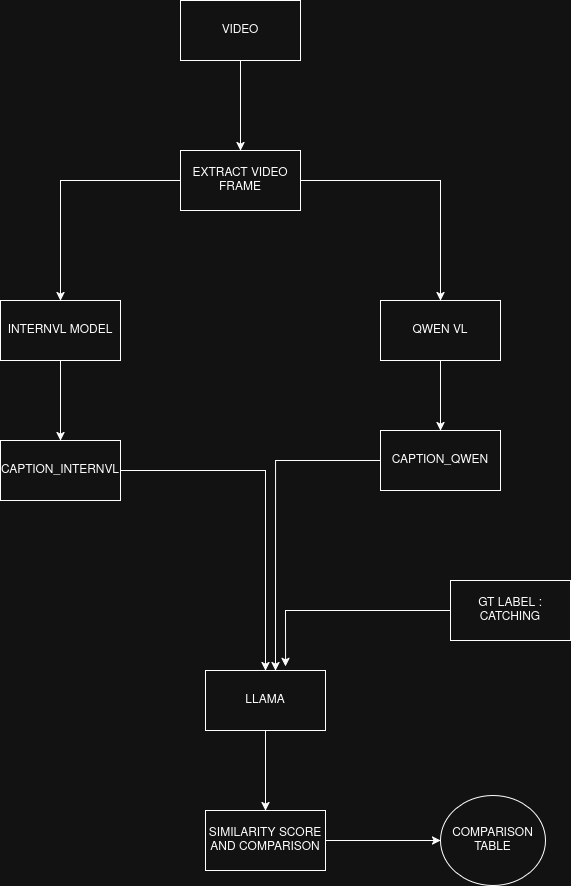

The diagram above was exported from draw.io. Its source (the exported page's mxGraphModel, read from the mxfile embedded in the PNG):
<mxGraphModel dx="1783" dy="925" grid="1" gridSize="10" guides="1" tooltips="1" connect="1" arrows="1" fold="1" page="1" pageScale="1" pageWidth="850" pageHeight="1100" math="0" shadow="0">
  <root>
    <mxCell id="0" />
    <mxCell id="1" parent="0" />
    <mxCell id="7MyAtnqMEKhUqBWBvYgl-3" edge="1" parent="1" source="7MyAtnqMEKhUqBWBvYgl-1" style="edgeStyle=orthogonalEdgeStyle;rounded=0;orthogonalLoop=1;jettySize=auto;html=1;" target="7MyAtnqMEKhUqBWBvYgl-2" value="">
      <mxGeometry relative="1" as="geometry" />
    </mxCell>
    <mxCell id="7MyAtnqMEKhUqBWBvYgl-1" parent="1" style="rounded=0;whiteSpace=wrap;html=1;" value="VIDEO" vertex="1">
      <mxGeometry height="60" width="120" x="340" y="140" as="geometry" />
    </mxCell>
    <mxCell id="8ybho7Nvn33c5JJpOaLS-2" edge="1" parent="1" source="7MyAtnqMEKhUqBWBvYgl-2" style="edgeStyle=orthogonalEdgeStyle;rounded=0;orthogonalLoop=1;jettySize=auto;html=1;" target="8ybho7Nvn33c5JJpOaLS-1" value="">
      <mxGeometry relative="1" as="geometry" />
    </mxCell>
    <mxCell id="8ybho7Nvn33c5JJpOaLS-4" edge="1" parent="1" source="7MyAtnqMEKhUqBWBvYgl-2" style="edgeStyle=orthogonalEdgeStyle;rounded=0;orthogonalLoop=1;jettySize=auto;html=1;" target="8ybho7Nvn33c5JJpOaLS-3" value="">
      <mxGeometry relative="1" as="geometry" />
    </mxCell>
    <mxCell id="7MyAtnqMEKhUqBWBvYgl-2" parent="1" style="rounded=0;whiteSpace=wrap;html=1;" value="EXTRACT VIDEO FRAME" vertex="1">
      <mxGeometry height="60" width="120" x="340" y="290" as="geometry" />
    </mxCell>
    <mxCell id="8ybho7Nvn33c5JJpOaLS-6" edge="1" parent="1" source="8ybho7Nvn33c5JJpOaLS-1" style="edgeStyle=orthogonalEdgeStyle;rounded=0;orthogonalLoop=1;jettySize=auto;html=1;" target="8ybho7Nvn33c5JJpOaLS-5" value="">
      <mxGeometry relative="1" as="geometry" />
    </mxCell>
    <mxCell id="8ybho7Nvn33c5JJpOaLS-1" parent="1" style="rounded=0;whiteSpace=wrap;html=1;" value="INTERNVL MODEL" vertex="1">
      <mxGeometry height="60" width="120" x="160" y="440" as="geometry" />
    </mxCell>
    <mxCell id="8ybho7Nvn33c5JJpOaLS-8" edge="1" parent="1" source="8ybho7Nvn33c5JJpOaLS-3" style="edgeStyle=orthogonalEdgeStyle;rounded=0;orthogonalLoop=1;jettySize=auto;html=1;" target="8ybho7Nvn33c5JJpOaLS-7" value="">
      <mxGeometry relative="1" as="geometry" />
    </mxCell>
    <mxCell id="8ybho7Nvn33c5JJpOaLS-3" parent="1" style="rounded=0;whiteSpace=wrap;html=1;" value="QWEN VL" vertex="1">
      <mxGeometry height="60" width="120" x="540" y="440" as="geometry" />
    </mxCell>
    <mxCell id="8ybho7Nvn33c5JJpOaLS-14" edge="1" parent="1" source="8ybho7Nvn33c5JJpOaLS-5" style="edgeStyle=orthogonalEdgeStyle;rounded=0;orthogonalLoop=1;jettySize=auto;html=1;" target="8ybho7Nvn33c5JJpOaLS-9">
      <mxGeometry relative="1" as="geometry" />
    </mxCell>
    <mxCell id="8ybho7Nvn33c5JJpOaLS-5" parent="1" style="rounded=0;whiteSpace=wrap;html=1;" value="CAPTION_INTERNVL" vertex="1">
      <mxGeometry height="60" width="120" x="160" y="580" as="geometry" />
    </mxCell>
    <mxCell id="8ybho7Nvn33c5JJpOaLS-7" parent="1" style="rounded=0;whiteSpace=wrap;html=1;" value="CAPTION_QWEN" vertex="1">
      <mxGeometry height="60" width="120" x="540" y="570" as="geometry" />
    </mxCell>
    <mxCell id="8ybho7Nvn33c5JJpOaLS-18" edge="1" parent="1" source="8ybho7Nvn33c5JJpOaLS-9" style="edgeStyle=orthogonalEdgeStyle;rounded=0;orthogonalLoop=1;jettySize=auto;html=1;" target="8ybho7Nvn33c5JJpOaLS-17" value="">
      <mxGeometry relative="1" as="geometry" />
    </mxCell>
    <mxCell id="8ybho7Nvn33c5JJpOaLS-9" parent="1" style="rounded=0;whiteSpace=wrap;html=1;" value="LLAMA" vertex="1">
      <mxGeometry height="60" width="120" x="365" y="810" as="geometry" />
    </mxCell>
    <mxCell id="8ybho7Nvn33c5JJpOaLS-13" edge="1" parent="1" source="8ybho7Nvn33c5JJpOaLS-7" style="edgeStyle=orthogonalEdgeStyle;rounded=0;orthogonalLoop=1;jettySize=auto;html=1;entryX=0.583;entryY=0;entryDx=0;entryDy=0;entryPerimeter=0;" target="8ybho7Nvn33c5JJpOaLS-9">
      <mxGeometry relative="1" as="geometry" />
    </mxCell>
    <mxCell id="8ybho7Nvn33c5JJpOaLS-15" parent="1" style="rounded=0;whiteSpace=wrap;html=1;" value="GT LABEL : CATCHING" vertex="1">
      <mxGeometry height="60" width="120" x="610" y="720" as="geometry" />
    </mxCell>
    <mxCell id="8ybho7Nvn33c5JJpOaLS-16" edge="1" parent="1" source="8ybho7Nvn33c5JJpOaLS-15" style="edgeStyle=orthogonalEdgeStyle;rounded=0;orthogonalLoop=1;jettySize=auto;html=1;entryX=0.667;entryY=-0.067;entryDx=0;entryDy=0;entryPerimeter=0;" target="8ybho7Nvn33c5JJpOaLS-9">
      <mxGeometry relative="1" as="geometry" />
    </mxCell>
    <mxCell id="8ybho7Nvn33c5JJpOaLS-20" edge="1" parent="1" source="8ybho7Nvn33c5JJpOaLS-17" style="edgeStyle=orthogonalEdgeStyle;rounded=0;orthogonalLoop=1;jettySize=auto;html=1;" target="8ybho7Nvn33c5JJpOaLS-19" value="">
      <mxGeometry relative="1" as="geometry" />
    </mxCell>
    <mxCell id="8ybho7Nvn33c5JJpOaLS-17" parent="1" style="rounded=0;whiteSpace=wrap;html=1;" value="SIMILARITY SCORE AND COMPARISON " vertex="1">
      <mxGeometry height="60" width="120" x="365" y="950" as="geometry" />
    </mxCell>
    <mxCell id="8ybho7Nvn33c5JJpOaLS-19" parent="1" style="ellipse;whiteSpace=wrap;html=1;rounded=0;" value="COMPARISON TABLE" vertex="1">
      <mxGeometry height="90" width="105" x="600" y="935" as="geometry" />
    </mxCell>
  </root>
</mxGraphModel>